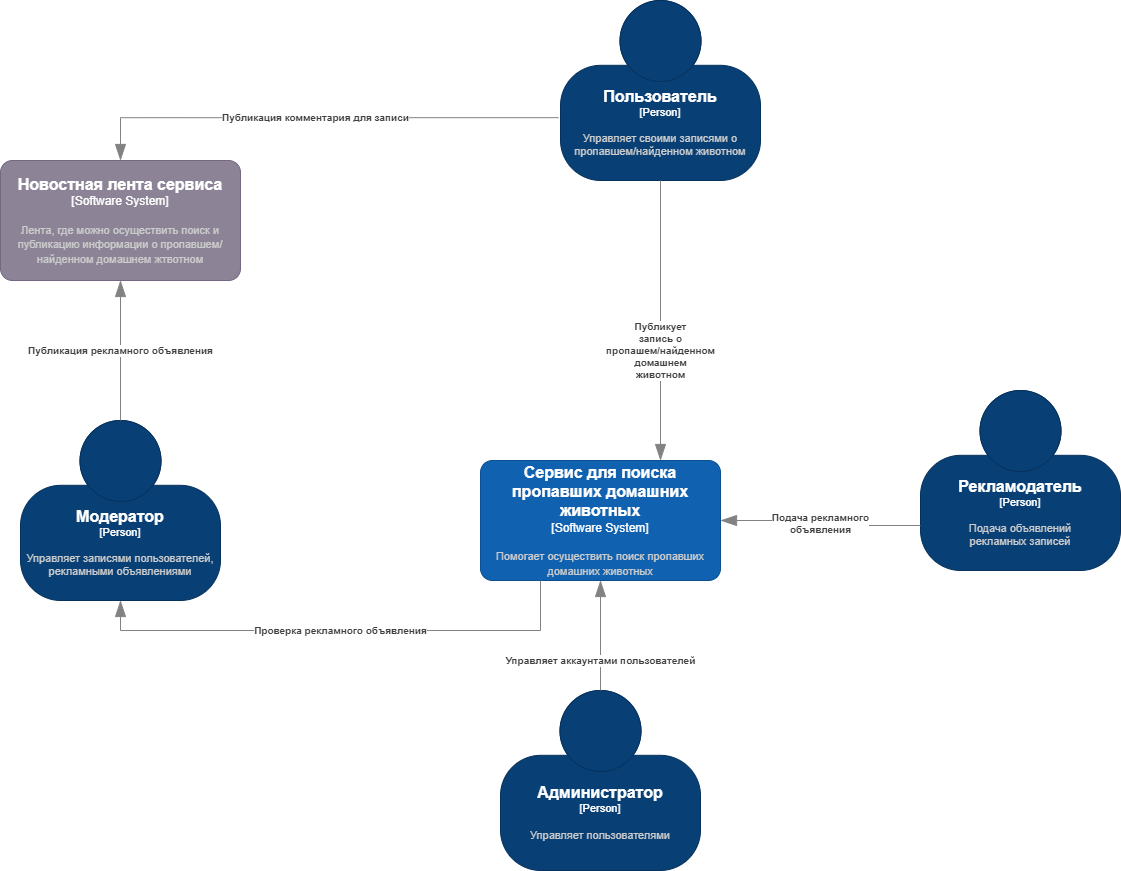

The diagram above was exported from draw.io. Its source (the exported page's mxGraphModel, read from the mxfile embedded in the PNG):
<mxGraphModel dx="2927" dy="1242" grid="1" gridSize="10" guides="1" tooltips="1" connect="1" arrows="1" fold="1" page="1" pageScale="1" pageWidth="827" pageHeight="1169" math="0" shadow="0">
  <root>
    <mxCell id="0" />
    <mxCell id="1" parent="0" />
    <object placeholders="1" c4Name="Модератор" c4Type="Person" c4Description="Управляет записями пользователей, рекламными объявлениями" label="&lt;font style=&quot;font-size: 16px&quot;&gt;&lt;b&gt;%c4Name%&lt;/b&gt;&lt;/font&gt;&lt;div&gt;[%c4Type%]&lt;/div&gt;&lt;br&gt;&lt;div&gt;&lt;font style=&quot;font-size: 11px&quot;&gt;&lt;font color=&quot;#cccccc&quot;&gt;%c4Description%&lt;/font&gt;&lt;/div&gt;" id="IDSuDIGIEfIXRaNR9Adh-1">
      <mxCell style="html=1;fontSize=11;dashed=0;whiteSpace=wrap;fillColor=#083F75;strokeColor=#06315C;fontColor=#ffffff;shape=mxgraph.c4.person2;align=center;metaEdit=1;points=[[0.5,0,0],[1,0.5,0],[1,0.75,0],[0.75,1,0],[0.5,1,0],[0.25,1,0],[0,0.75,0],[0,0.5,0]];resizable=0;" parent="1" vertex="1">
        <mxGeometry x="-580" y="430" width="200" height="180" as="geometry" />
      </mxCell>
    </object>
    <object placeholders="1" c4Name="Администратор" c4Type="Person" c4Description="Управляет пользователями" label="&lt;font style=&quot;font-size: 16px&quot;&gt;&lt;b&gt;%c4Name%&lt;/b&gt;&lt;/font&gt;&lt;div&gt;[%c4Type%]&lt;/div&gt;&lt;br&gt;&lt;div&gt;&lt;font style=&quot;font-size: 11px&quot;&gt;&lt;font color=&quot;#cccccc&quot;&gt;%c4Description%&lt;/font&gt;&lt;/div&gt;" id="IDSuDIGIEfIXRaNR9Adh-2">
      <mxCell style="html=1;fontSize=11;dashed=0;whiteSpace=wrap;fillColor=#083F75;strokeColor=#06315C;fontColor=#ffffff;shape=mxgraph.c4.person2;align=center;metaEdit=1;points=[[0.5,0,0],[1,0.5,0],[1,0.75,0],[0.75,1,0],[0.5,1,0],[0.25,1,0],[0,0.75,0],[0,0.5,0]];resizable=0;" parent="1" vertex="1">
        <mxGeometry x="-100" y="700" width="200" height="180" as="geometry" />
      </mxCell>
    </object>
    <object placeholders="1" c4Name="Пользователь" c4Type="Person" c4Description="Управляет своими записями о пропавшем/найденном животном" label="&lt;font style=&quot;font-size: 16px&quot;&gt;&lt;b&gt;%c4Name%&lt;/b&gt;&lt;/font&gt;&lt;div&gt;[%c4Type%]&lt;/div&gt;&lt;br&gt;&lt;div&gt;&lt;font style=&quot;font-size: 11px&quot;&gt;&lt;font color=&quot;#cccccc&quot;&gt;%c4Description%&lt;/font&gt;&lt;/div&gt;" id="IDSuDIGIEfIXRaNR9Adh-4">
      <mxCell style="html=1;fontSize=11;dashed=0;whiteSpace=wrap;fillColor=#083F75;strokeColor=#06315C;fontColor=#ffffff;shape=mxgraph.c4.person2;align=center;metaEdit=1;points=[[0.5,0,0],[1,0.5,0],[1,0.75,0],[0.75,1,0],[0.5,1,0],[0.25,1,0],[0,0.75,0],[0,0.5,0]];resizable=0;" parent="1" vertex="1">
        <mxGeometry x="-40" y="10" width="200" height="180" as="geometry" />
      </mxCell>
    </object>
    <object placeholders="1" c4Name="Сервис для поиска пропавших домашних животных" c4Type="Software System" c4Description="Помогает осуществить поиск пропавших домашних животных" label="&lt;font style=&quot;font-size: 16px&quot;&gt;&lt;b&gt;%c4Name%&lt;/b&gt;&lt;/font&gt;&lt;div&gt;[%c4Type%]&lt;/div&gt;&lt;br&gt;&lt;div&gt;&lt;font style=&quot;font-size: 11px&quot;&gt;&lt;font color=&quot;#cccccc&quot;&gt;%c4Description%&lt;/font&gt;&lt;/div&gt;" id="IDSuDIGIEfIXRaNR9Adh-5">
      <mxCell style="rounded=1;whiteSpace=wrap;html=1;labelBackgroundColor=none;fillColor=#1061B0;fontColor=#ffffff;align=center;arcSize=10;strokeColor=#0D5091;metaEdit=1;resizable=0;points=[[0.25,0,0],[0.5,0,0],[0.75,0,0],[1,0.25,0],[1,0.5,0],[1,0.75,0],[0.75,1,0],[0.5,1,0],[0.25,1,0],[0,0.75,0],[0,0.5,0],[0,0.25,0]];" parent="1" vertex="1">
        <mxGeometry x="-120" y="470" width="240" height="120" as="geometry" />
      </mxCell>
    </object>
    <object placeholders="1" c4Type="Relationship" c4Description="Управляет аккаунтами пользователей" label="&lt;div style=&quot;text-align: left&quot;&gt;&lt;div style=&quot;text-align: center&quot;&gt;&lt;b&gt;%c4Description%&lt;/b&gt;&lt;/div&gt;" id="IDSuDIGIEfIXRaNR9Adh-6">
      <mxCell style="endArrow=blockThin;html=1;fontSize=10;fontColor=#404040;strokeWidth=1;endFill=1;strokeColor=#828282;elbow=vertical;metaEdit=1;endSize=14;startSize=14;jumpStyle=arc;jumpSize=16;rounded=0;edgeStyle=orthogonalEdgeStyle;" parent="1" source="IDSuDIGIEfIXRaNR9Adh-2" target="IDSuDIGIEfIXRaNR9Adh-5" edge="1">
        <mxGeometry x="-0.4545" width="240" relative="1" as="geometry">
          <mxPoint x="210" y="780" as="sourcePoint" />
          <mxPoint x="450" y="780" as="targetPoint" />
          <mxPoint as="offset" />
        </mxGeometry>
      </mxCell>
    </object>
    <object placeholders="1" c4Type="Relationship" c4Description="Публикует&#10;запись о&#10;пропашем/найденном &#10;домашнем &#10;животном" label="&lt;div style=&quot;text-align: left&quot;&gt;&lt;div style=&quot;text-align: center&quot;&gt;&lt;b&gt;%c4Description%&lt;/b&gt;&lt;/div&gt;" id="IDSuDIGIEfIXRaNR9Adh-9">
      <mxCell style="endArrow=blockThin;html=1;fontSize=10;fontColor=#404040;strokeWidth=1;endFill=1;strokeColor=#828282;elbow=vertical;metaEdit=1;endSize=14;startSize=14;jumpStyle=arc;jumpSize=16;rounded=0;edgeStyle=orthogonalEdgeStyle;entryX=0.75;entryY=0;entryDx=0;entryDy=0;entryPerimeter=0;" parent="1" source="IDSuDIGIEfIXRaNR9Adh-4" target="IDSuDIGIEfIXRaNR9Adh-5" edge="1">
        <mxGeometry x="0.2121" width="240" relative="1" as="geometry">
          <mxPoint x="-110" y="510" as="sourcePoint" />
          <mxPoint x="-280" y="510" as="targetPoint" />
          <Array as="points">
            <mxPoint x="60" y="230" />
            <mxPoint x="60" y="230" />
          </Array>
          <mxPoint as="offset" />
        </mxGeometry>
      </mxCell>
    </object>
    <object placeholders="1" c4Name="Новостная лента сервиса" c4Type="Software System" c4Description="Лента, где можно осуществить поиск и публикацию информации о пропавшем/найденном домашнем жтвотном" label="&lt;font style=&quot;font-size: 16px&quot;&gt;&lt;b&gt;%c4Name%&lt;/b&gt;&lt;/font&gt;&lt;div&gt;[%c4Type%]&lt;/div&gt;&lt;br&gt;&lt;div&gt;&lt;font style=&quot;font-size: 11px&quot;&gt;&lt;font color=&quot;#cccccc&quot;&gt;%c4Description%&lt;/font&gt;&lt;/div&gt;" id="3D2jQHLF4sUGmBBQBNdq-1">
      <mxCell style="rounded=1;whiteSpace=wrap;html=1;labelBackgroundColor=none;fillColor=#8C8496;fontColor=#ffffff;align=center;arcSize=10;strokeColor=#736782;metaEdit=1;resizable=0;points=[[0.25,0,0],[0.5,0,0],[0.75,0,0],[1,0.25,0],[1,0.5,0],[1,0.75,0],[0.75,1,0],[0.5,1,0],[0.25,1,0],[0,0.75,0],[0,0.5,0],[0,0.25,0]];" parent="1" vertex="1">
        <mxGeometry x="-600" y="170" width="240" height="120" as="geometry" />
      </mxCell>
    </object>
    <object placeholders="1" c4Type="Relationship" c4Description="Публикация комментария для записи" label="&lt;div style=&quot;text-align: left&quot;&gt;&lt;div style=&quot;text-align: center&quot;&gt;&lt;b&gt;%c4Description%&lt;/b&gt;&lt;/div&gt;" id="fRNYYI-pVU9x0x9gEdZc-3">
      <mxCell style="endArrow=blockThin;html=1;fontSize=10;fontColor=#404040;strokeWidth=1;endFill=1;strokeColor=#828282;elbow=vertical;metaEdit=1;endSize=14;startSize=14;jumpStyle=arc;jumpSize=16;rounded=0;edgeStyle=orthogonalEdgeStyle;exitX=-0.01;exitY=0.651;exitDx=0;exitDy=0;exitPerimeter=0;entryX=0.5;entryY=0;entryDx=0;entryDy=0;entryPerimeter=0;" parent="1" source="IDSuDIGIEfIXRaNR9Adh-4" target="3D2jQHLF4sUGmBBQBNdq-1" edge="1">
        <mxGeometry x="0.0099" width="240" relative="1" as="geometry">
          <mxPoint x="-350" y="270" as="sourcePoint" />
          <mxPoint x="-110" y="510" as="targetPoint" />
          <mxPoint x="-1" as="offset" />
        </mxGeometry>
      </mxCell>
    </object>
    <object placeholders="1" c4Name="Рекламодатель" c4Type="Person" c4Description="Подача объявлений &#10;рекламных записей" label="&lt;font style=&quot;font-size: 16px&quot;&gt;&lt;b&gt;%c4Name%&lt;/b&gt;&lt;/font&gt;&lt;div&gt;[%c4Type%]&lt;/div&gt;&lt;br&gt;&lt;div&gt;&lt;font style=&quot;font-size: 11px&quot;&gt;&lt;font color=&quot;#cccccc&quot;&gt;%c4Description%&lt;/font&gt;&lt;/div&gt;" id="fRNYYI-pVU9x0x9gEdZc-4">
      <mxCell style="html=1;fontSize=11;dashed=0;whiteSpace=wrap;fillColor=#083F75;strokeColor=#06315C;fontColor=#ffffff;shape=mxgraph.c4.person2;align=center;metaEdit=1;points=[[0.5,0,0],[1,0.5,0],[1,0.75,0],[0.75,1,0],[0.5,1,0],[0.25,1,0],[0,0.75,0],[0,0.5,0]];resizable=0;" parent="1" vertex="1">
        <mxGeometry x="320" y="400" width="200" height="180" as="geometry" />
      </mxCell>
    </object>
    <object placeholders="1" c4Type="Relationship" c4Description="Подача рекламного &#10;объявления" label="&lt;div style=&quot;text-align: left&quot;&gt;&lt;div style=&quot;text-align: center&quot;&gt;&lt;b&gt;%c4Description%&lt;/b&gt;&lt;/div&gt;" id="fRNYYI-pVU9x0x9gEdZc-5">
      <mxCell style="endArrow=blockThin;html=1;fontSize=10;fontColor=#404040;strokeWidth=1;endFill=1;strokeColor=#828282;elbow=vertical;metaEdit=1;endSize=14;startSize=14;jumpStyle=arc;jumpSize=16;rounded=0;edgeStyle=orthogonalEdgeStyle;exitX=0;exitY=0.75;exitDx=0;exitDy=0;exitPerimeter=0;entryX=1;entryY=0.5;entryDx=0;entryDy=0;entryPerimeter=0;" parent="1" source="fRNYYI-pVU9x0x9gEdZc-4" target="IDSuDIGIEfIXRaNR9Adh-5" edge="1">
        <mxGeometry width="240" relative="1" as="geometry">
          <mxPoint x="260" y="710" as="sourcePoint" />
          <mxPoint x="260" y="600" as="targetPoint" />
        </mxGeometry>
      </mxCell>
    </object>
    <object placeholders="1" c4Type="Relationship" c4Description="Проверка рекламного объявления" label="&lt;div style=&quot;text-align: left&quot;&gt;&lt;div style=&quot;text-align: center&quot;&gt;&lt;b&gt;%c4Description%&lt;/b&gt;&lt;/div&gt;" id="fRNYYI-pVU9x0x9gEdZc-8">
      <mxCell style="endArrow=blockThin;html=1;fontSize=10;fontColor=#404040;strokeWidth=1;endFill=1;strokeColor=#828282;elbow=vertical;metaEdit=1;endSize=14;startSize=14;jumpStyle=arc;jumpSize=16;rounded=0;edgeStyle=orthogonalEdgeStyle;exitX=0.25;exitY=1;exitDx=0;exitDy=0;exitPerimeter=0;entryX=0.5;entryY=1;entryDx=0;entryDy=0;entryPerimeter=0;" parent="1" source="IDSuDIGIEfIXRaNR9Adh-5" target="IDSuDIGIEfIXRaNR9Adh-1" edge="1">
        <mxGeometry width="240" relative="1" as="geometry">
          <mxPoint x="-350" y="830" as="sourcePoint" />
          <mxPoint x="-350" y="720" as="targetPoint" />
          <Array as="points">
            <mxPoint x="-60" y="640" />
            <mxPoint x="-480" y="640" />
          </Array>
        </mxGeometry>
      </mxCell>
    </object>
    <object placeholders="1" c4Type="Relationship" c4Description="Публикация рекламного объявления" label="&lt;div style=&quot;text-align: left&quot;&gt;&lt;div style=&quot;text-align: center&quot;&gt;&lt;b&gt;%c4Description%&lt;/b&gt;&lt;/div&gt;" id="fRNYYI-pVU9x0x9gEdZc-9">
      <mxCell style="endArrow=blockThin;html=1;fontSize=10;fontColor=#404040;strokeWidth=1;endFill=1;strokeColor=#828282;elbow=vertical;metaEdit=1;endSize=14;startSize=14;jumpStyle=arc;jumpSize=16;rounded=0;edgeStyle=orthogonalEdgeStyle;exitX=0.5;exitY=0;exitDx=0;exitDy=0;exitPerimeter=0;entryX=0.5;entryY=1;entryDx=0;entryDy=0;entryPerimeter=0;" parent="1" source="IDSuDIGIEfIXRaNR9Adh-1" target="3D2jQHLF4sUGmBBQBNdq-1" edge="1">
        <mxGeometry width="240" relative="1" as="geometry">
          <mxPoint x="-320" y="320" as="sourcePoint" />
          <mxPoint x="-730" y="340" as="targetPoint" />
          <Array as="points">
            <mxPoint x="-480" y="410" />
            <mxPoint x="-480" y="410" />
          </Array>
        </mxGeometry>
      </mxCell>
    </object>
  </root>
</mxGraphModel>